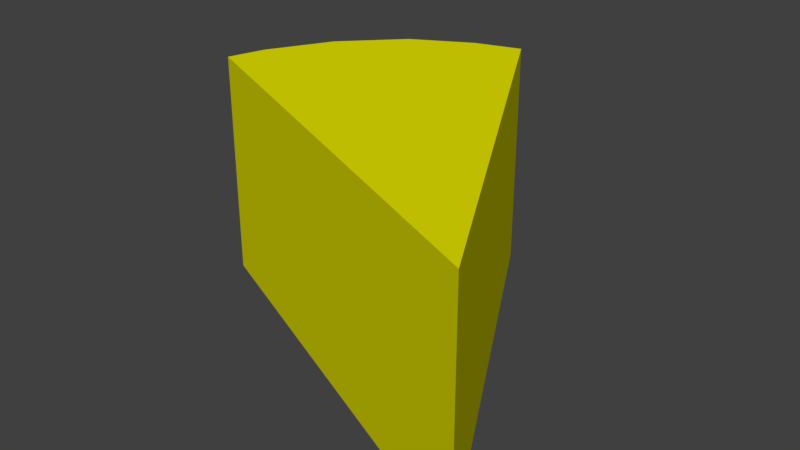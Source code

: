 # Source: Cheese.blend  (saved by Blender 2.80.75; exported with 4.5.12 LTS)
import bpy
from mathutils import Matrix  # noqa: F401  (used for matrix-valued properties, if any)

bpy.ops.wm.read_factory_settings(use_empty=True)
scene = bpy.context.scene
scene.name = 'Scene'

# ---- collections
col_collection_1 = bpy.data.collections.new('Collection 1'); scene.collection.children.link(col_collection_1)

# ---- materials (node trees are filled in below, after node groups)
mat_cheese = bpy.data.materials.new('Cheese')
mat_cheese.alpha_threshold = 0.0
mat_cheese.use_transparent_shadow = False
mat_cheese.diffuse_color = (0.8, 0.7792, 0.000532, 1.0)
mat_cheese.roughness = 0.5
mat_cheese.line_color = (0.0, 0.0, 0.0, 1.0)

# ---- material node trees

# ---- world
world_world = bpy.data.worlds.new('World'); scene.world = world_world
world_world.color = (0.05088, 0.05088, 0.05088)
world_world.use_sun_shadow = False
world_world.sun_shadow_jitter_overblur = 0.0
world_world.cycles.sampling_method = 'MANUAL'

# ---- meshes
me_cube = bpy.data.meshes.new('Cube')
me_cube.from_pydata([(1.849, -1.672, -1.0), (1.849, -1.672, 1.0), (-0.4517, 1.607, -1.0), (-0.05432, 1.727, -1.0), (-1.822, -0.02029, -1.0), (-1.725, 0.3028, -1.0), (-1.424, 0.8533, -1.0), (-0.9676, 1.325, -1.0), (-0.05432, 1.727, 1.0), (-0.4517, 1.607, 1.0), (-1.725, 0.3028, 1.0), (-1.822, -0.02029, 1.0), (-0.9676, 1.325, 1.0), (-1.424, 0.8533, 1.0)], [], [(9, 2, 7, 12), (0, 1, 11, 4), (5, 10, 13, 6), (8, 9, 12, 13, 10, 11, 1), (3, 8, 1, 0), (2, 9, 8, 3), (4, 11, 10, 5), (6, 13, 12, 7), (2, 3, 0, 4, 5, 6, 7)])
me_cube.materials.append(mat_cheese)
me_cube.use_remesh_preserve_volume = False
me_cube.use_remesh_preserve_attributes = False
me_cube.use_mirror_vertex_groups = False
me_cube.update()

# ---- objects
ob_cube = bpy.data.objects.new('Cube', me_cube)

# ---- transforms, parenting, visibility, modifiers, constraints
ob_cube.location = (0.6564, -0.5889, -7.541e-08)
ob_cube.lock_rotations_4d = False
ob_cube.empty_display_type = 'ARROWS'
ob_cube.lineart.crease_threshold = 0.0

# ---- collection membership
col_collection_1.objects.link(ob_cube)

# ---- scene / render settings (as saved in the file)
scene.frame_start = 1; scene.frame_end = 250; scene.frame_set(1)
scene.render.engine = 'BLENDER_EEVEE_NEXT'
scene.render.resolution_percentage = 50
scene.render.dither_intensity = 0.0
scene.cycles.use_denoising = False
scene.cycles.samples = 128
scene.cycles.sampling_pattern = 'TABULATED_SOBOL'
scene.cycles.light_sampling_threshold = 0.0
scene.cycles.use_adaptive_sampling = False
scene.cycles.use_light_tree = False
scene.cycles.blur_glossy = 0.0
scene.cycles.sample_clamp_indirect = 0.0
scene.view_settings.view_transform = 'Standard'
bpy.context.view_layer.update()

# ---- added for rendering (the .blend has no active camera and no usable light): camera, sun
cam_auto = bpy.data.cameras.new('AutoCamera')
cam_auto.lens = 50.0
cam_auto.sensor_width = 36.0
cam_auto.clip_end = 1000.0
ob_auto_camera = bpy.data.objects.new('AutoCamera', cam_auto)
scene.collection.objects.link(ob_auto_camera)
ob_auto_camera.location = (5.65553, -6.54439, 3.9885)
ob_auto_camera.rotation_euler = (1.09748, -7.21219e-08, 0.694738)
scene.camera = ob_auto_camera
light_auto_sun = bpy.data.lights.new('AutoSun', 'SUN')
light_auto_sun.energy = 3.0
light_auto_sun.angle = 0.0523599
ob_auto_sun = bpy.data.objects.new('AutoSun', light_auto_sun)
scene.collection.objects.link(ob_auto_sun)
ob_auto_sun.rotation_euler = (0.872665, 0.174533, 0.523599)
bpy.context.view_layer.update()
